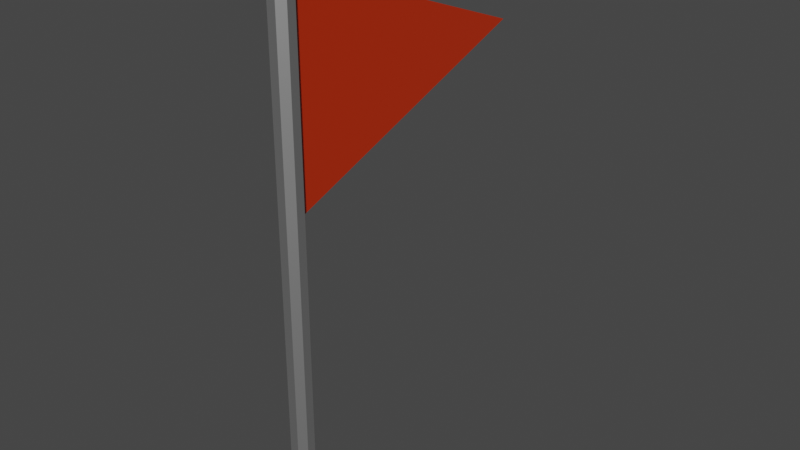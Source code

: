 # Source: Flag.blend  (saved by Blender 2.80.74; exported with 4.5.12 LTS)
import bpy
from mathutils import Matrix  # noqa: F401  (used for matrix-valued properties, if any)

bpy.ops.wm.read_factory_settings(use_empty=True)
scene = bpy.context.scene
scene.name = 'Scene'

# ---- collections
col_collection = bpy.data.collections.new('Collection'); scene.collection.children.link(col_collection)

# ---- materials (node trees are filled in below, after node groups)
mat_flag = bpy.data.materials.new('Flag')
mat_flag.use_transparent_shadow = False
mat_pole = bpy.data.materials.new('Pole')
mat_pole.use_transparent_shadow = False

# ---- material node trees
mat_flag.use_nodes = True; mat_flag.node_tree.nodes.clear()
_N = mat_flag.node_tree.nodes; _L = mat_flag.node_tree.links
n0 = _N.new('ShaderNodeOutputMaterial'); n0.name = 'Material Output'; n0.location = (300, 300)
n1 = _N.new('ShaderNodeBsdfPrincipled'); n1.name = 'Principled BSDF'; n1.location = (10, 300)
n1.distribution = 'GGX'
n1.subsurface_method = 'BURLEY'
n1.inputs[0].default_value = (0.5277, 0.02979, 0.003344, 1.0)
n1.inputs[2].default_value = 0.275
n1.inputs[3].default_value = 1.45
n1.inputs[27].default_value = (0.0, 0.0, 0.0, 1.0)
n1.inputs[28].default_value = 1.0
_L.new(n1.outputs[0], n0.inputs[0])
n0.is_active_output = True
mat_pole.use_nodes = True; mat_pole.node_tree.nodes.clear()
_N = mat_pole.node_tree.nodes; _L = mat_pole.node_tree.links
n0 = _N.new('ShaderNodeOutputMaterial'); n0.name = 'Material Output'; n0.location = (300, 300)
n1 = _N.new('ShaderNodeBsdfPrincipled'); n1.name = 'Principled BSDF'; n1.location = (10, 300)
n1.distribution = 'GGX'
n1.subsurface_method = 'BURLEY'
n1.inputs[1].default_value = 1.0
n1.inputs[3].default_value = 1.45
n1.inputs[27].default_value = (0.0, 0.0, 0.0, 1.0)
n1.inputs[28].default_value = 1.0
_L.new(n1.outputs[0], n0.inputs[0])
n0.is_active_output = True

# ---- world
world_world = bpy.data.worlds.new('World'); scene.world = world_world
world_world.use_nodes = True; world_world.node_tree.nodes.clear()
_N = world_world.node_tree.nodes; _L = world_world.node_tree.links
n0 = _N.new('ShaderNodeOutputWorld'); n0.name = 'World Output'; n0.location = (300, 300)
n1 = _N.new('ShaderNodeBackground'); n1.name = 'Background'; n1.location = (10, 300)
n1.inputs[0].default_value = (0.05088, 0.05088, 0.05088, 1.0)
_L.new(n1.outputs[0], n0.inputs[0])
n0.is_active_output = True
world_world.color = (0.05088, 0.05088, 0.05088)
world_world.use_sun_shadow = False
world_world.sun_shadow_jitter_overblur = 0.0

# ---- meshes
me_flag = bpy.data.meshes.new('Flag')
me_flag.from_pydata([(-0.01435, 0.0422, 1.269), (-0.01435, 0.0422, 2.027), (-0.01435, 1.067, 1.648), (-0.01435, 1.067, 1.648), (0.01435, 0.0422, 1.269), (0.01435, 0.0422, 2.027), (0.01435, 1.067, 1.648), (0.01435, 1.067, 1.648), (0.01662, 0.04013, 0.0), (0.01662, 0.04013, 2.064), (0.04013, 0.01662, 0.0), (0.04013, 0.01662, 2.064), (0.04013, -0.01662, 0.0), (0.04013, -0.01662, 2.064), (0.01662, -0.04013, 0.0), (0.01662, -0.04013, 2.064), (-0.01662, -0.04013, 0.0), (-0.01662, -0.04013, 2.064), (-0.04013, -0.01662, 0.0), (-0.04013, -0.01662, 2.064), (-0.04013, 0.01662, 0.0), (-0.04013, 0.01662, 2.064), (-0.01662, 0.04013, 0.0), (-0.01662, 0.04013, 2.064), (0.02906, 0.01204, 2.083), (0.01204, 0.02906, 2.083), (0.02906, -0.01204, 2.083), (0.01204, -0.02906, 2.083), (-0.01204, -0.02906, 2.083), (-0.02906, -0.01204, 2.083), (-0.02906, 0.01204, 2.083), (-0.01204, 0.02906, 2.083)], [], [(0, 1, 3, 2), (2, 3, 7, 6), (6, 7, 5, 4), (4, 5, 1, 0), (2, 6, 4, 0), (7, 3, 1, 5), (8, 9, 11, 10), (10, 11, 13, 12), (12, 13, 15, 14), (14, 15, 17, 16), (16, 17, 19, 18), (18, 19, 21, 20), (17, 15, 27, 28), (20, 21, 23, 22), (22, 23, 9, 8), (8, 10, 12, 14, 16, 18, 20, 22), (24, 25, 31, 30, 29, 28, 27, 26), (23, 21, 30, 31), (13, 11, 24, 26), (19, 17, 28, 29), (9, 23, 31, 25), (11, 9, 25, 24), (15, 13, 26, 27), (21, 19, 29, 30)])
me_flag.polygons.foreach_set('material_index', [0, 0, 0, 0, 0, 0, 1, 1, 1, 1, 1, 1, 1, 1, 1, 1, 1, 1, 1, 1, 1, 1, 1, 1])
_uv = me_flag.uv_layers.new(name='UVMap')
_uv.uv.foreach_set('vector', [0.375, 0.0, 0.625, 0.0, 0.625, 0.25, 0.375, 0.25, 0.375, 0.25, 0.625, 0.25, 0.625, 0.5, 0.375, 0.5, 0.375, 0.5, 0.625, 0.5, 0.625, 0.75, 0.375, 0.75, 0.375, 0.75, 0.625, 0.75, 0.625, 1.0, 0.375, 1.0, 0.125, 0.5, 0.375, 0.5, 0.375, 0.75, 0.125, 0.75, 0.625, 0.5, 0.875, 0.5, 0.875, 0.75, 0.625, 0.75, 1.0, 0.5, 1.0, 1.0, 0.875, 1.0, 0.875, 0.5, 0.875, 0.5, 0.875, 1.0, 0.75, 1.0, 0.75, 0.5, 0.75, 0.5, 0.75, 1.0, 0.625, 1.0, 0.625, 0.5, 0.625, 0.5, 0.625, 1.0, 0.5, 1.0, 0.5, 0.5, 0.5, 0.5, 0.5, 1.0, 0.375, 1.0, 0.375, 0.5, 0.375, 0.5, 0.375, 1.0, 0.25, 1.0, 0.25, 0.5, 0.5, 1.0, 0.625, 1.0, 0.625, 1.0, 0.5, 1.0, 0.25, 0.5, 0.25, 1.0, 0.125, 1.0, 0.125, 0.5, 0.125, 0.5, 0.125, 1.0, 0.0, 1.0, 0.0, 0.5, 0.75, 0.49, 0.9197, 0.4197, 0.99, 0.25, 0.9197, 0.08029, 0.75, 0.01, 0.5803, 0.08029, 0.51, 0.25, 0.5803, 0.4197, 0.4197, 0.4197, 0.25, 0.49, 0.08029, 0.4197, 0.01, 0.25, 0.08029, 0.08029, 0.25, 0.01, 0.4197, 0.08029, 0.49, 0.25, 0.125, 1.0, 0.25, 1.0, 0.25, 1.0, 0.125, 1.0, 0.75, 1.0, 0.875, 1.0, 0.875, 1.0, 0.75, 1.0, 0.375, 1.0, 0.5, 1.0, 0.5, 1.0, 0.375, 1.0, 0.0, 1.0, 0.125, 1.0, 0.125, 1.0, 0.0, 1.0, 0.875, 1.0, 1.0, 1.0, 1.0, 1.0, 0.875, 1.0, 0.625, 1.0, 0.75, 1.0, 0.75, 1.0, 0.625, 1.0, 0.25, 1.0, 0.375, 1.0, 0.375, 1.0, 0.25, 1.0])
me_flag.materials.append(mat_flag)
me_flag.materials.append(mat_pole)
me_flag.use_remesh_preserve_volume = False
me_flag.use_remesh_preserve_attributes = False
me_flag.use_mirror_vertex_groups = False
me_flag.update()

# ---- objects
ob_flag = bpy.data.objects.new('Flag', me_flag)

# ---- transforms, parenting, visibility, modifiers, constraints
ob_flag.location = (0.0, 0.0, 0.0)
ob_flag.lineart.crease_threshold = 0.0

# ---- collection membership
col_collection.objects.link(ob_flag)

# ---- scene / render settings (as saved in the file)
scene.frame_start = 1; scene.frame_end = 250; scene.frame_set(1)
scene.render.engine = 'BLENDER_EEVEE_NEXT'
scene.cycles.use_denoising = False
scene.cycles.samples = 128
scene.cycles.sampling_pattern = 'TABULATED_SOBOL'
scene.cycles.use_adaptive_sampling = False
scene.cycles.use_light_tree = False
scene.view_settings.view_transform = 'Filmic'
bpy.context.view_layer.update()

# ---- added for rendering (the .blend has no active camera and no usable light): camera, sun
cam_auto = bpy.data.cameras.new('AutoCamera')
cam_auto.lens = 50.0
cam_auto.sensor_width = 36.0
cam_auto.clip_end = 1000.0
ob_auto_camera = bpy.data.objects.new('AutoCamera', cam_auto)
scene.collection.objects.link(ob_auto_camera)
ob_auto_camera.location = (2.18414, -2.10732, 2.78889)
ob_auto_camera.rotation_euler = (1.09748, -7.21219e-08, 0.694738)
scene.camera = ob_auto_camera
light_auto_sun = bpy.data.lights.new('AutoSun', 'SUN')
light_auto_sun.energy = 3.0
light_auto_sun.angle = 0.0523599
ob_auto_sun = bpy.data.objects.new('AutoSun', light_auto_sun)
scene.collection.objects.link(ob_auto_sun)
ob_auto_sun.rotation_euler = (0.872665, 0.174533, 0.523599)
bpy.context.view_layer.update()
